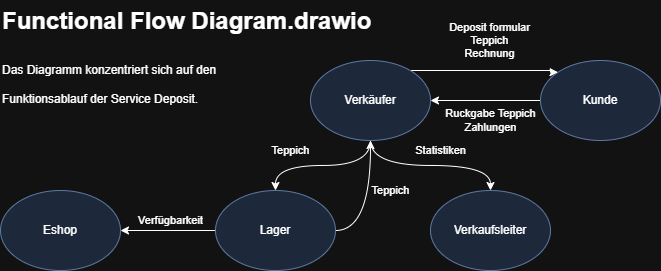

The diagram above was exported from draw.io. Its source (the exported page's mxGraphModel, read from the mxfile embedded in the PNG):
<mxGraphModel dx="1539" dy="542" grid="1" gridSize="10" guides="1" tooltips="1" connect="1" arrows="1" fold="1" page="1" pageScale="1" pageWidth="827" pageHeight="1169" background="none" math="0" shadow="0">
  <root>
    <mxCell id="0" />
    <mxCell id="1" parent="0" />
    <mxCell id="Dpym83W2r3wn5uJE7Jd0-12" parent="1" style="text;html=1;whiteSpace=wrap;overflow=hidden;rounded=0;" value="&lt;h1 style=&quot;margin-top: 0px;&quot;&gt;&lt;span style=&quot;background-color: transparent;&quot;&gt;Functional Flow Diagram.drawio&lt;/span&gt;&lt;/h1&gt;&lt;h1 style=&quot;margin-top: 0px;&quot;&gt;&lt;span style=&quot;font-size: 12px; font-weight: 400;&quot;&gt;Das Diagramm konzentriert sich auf den&amp;nbsp;&lt;br&gt;&lt;/span&gt;&lt;span style=&quot;font-size: 12px; font-weight: 400; background-color: transparent; color: light-dark(rgb(0, 0, 0), rgb(255, 255, 255));&quot;&gt;Funktionsablauf der Service Deposit.&lt;/span&gt;&lt;/h1&gt;" vertex="1">
      <mxGeometry height="110" width="380" x="-90" y="240" as="geometry" />
    </mxCell>
    <mxCell id="MEHr8qcfyy5a8jdKH2mO-7" edge="1" parent="1" source="MEHr8qcfyy5a8jdKH2mO-1" style="edgeStyle=orthogonalEdgeStyle;rounded=0;orthogonalLoop=1;jettySize=auto;html=1;entryX=1;entryY=0.5;entryDx=0;entryDy=0;" target="MEHr8qcfyy5a8jdKH2mO-2">
      <mxGeometry relative="1" as="geometry" />
    </mxCell>
    <mxCell id="MEHr8qcfyy5a8jdKH2mO-8" connectable="0" parent="MEHr8qcfyy5a8jdKH2mO-7" style="edgeLabel;html=1;align=center;verticalAlign=middle;resizable=0;points=[];" value="Ruckgabe Teppich&lt;br&gt;Zahlungen" vertex="1">
      <mxGeometry relative="1" x="0.0078" as="geometry">
        <mxPoint x="5" y="20" as="offset" />
      </mxGeometry>
    </mxCell>
    <mxCell id="MEHr8qcfyy5a8jdKH2mO-1" parent="1" style="ellipse;whiteSpace=wrap;html=1;fillColor=#dae8fc;strokeColor=#6c8ebf;" value="Kunde" vertex="1">
      <mxGeometry height="80" width="120" x="450" y="300" as="geometry" />
    </mxCell>
    <mxCell id="MEHr8qcfyy5a8jdKH2mO-3" edge="1" parent="1" source="MEHr8qcfyy5a8jdKH2mO-2" style="edgeStyle=orthogonalEdgeStyle;rounded=0;orthogonalLoop=1;jettySize=auto;html=1;entryX=0;entryY=0;entryDx=0;entryDy=0;" target="MEHr8qcfyy5a8jdKH2mO-1">
      <mxGeometry relative="1" as="geometry">
        <Array as="points">
          <mxPoint x="460" y="310" />
          <mxPoint x="460" y="312" />
        </Array>
      </mxGeometry>
    </mxCell>
    <mxCell id="MEHr8qcfyy5a8jdKH2mO-4" connectable="0" parent="MEHr8qcfyy5a8jdKH2mO-3" style="edgeLabel;html=1;align=center;verticalAlign=middle;resizable=0;points=[];" value="Deposit formular&lt;br&gt;Teppich&lt;br&gt;Rechnung" vertex="1">
      <mxGeometry relative="1" x="0.0471" y="3" as="geometry">
        <mxPoint y="-27" as="offset" />
      </mxGeometry>
    </mxCell>
    <mxCell id="MEHr8qcfyy5a8jdKH2mO-9" edge="1" parent="1" source="MEHr8qcfyy5a8jdKH2mO-2" style="edgeStyle=orthogonalEdgeStyle;rounded=0;orthogonalLoop=1;jettySize=auto;html=1;entryX=0.5;entryY=0;entryDx=0;entryDy=0;curved=1;" target="MEHr8qcfyy5a8jdKH2mO-6">
      <mxGeometry relative="1" as="geometry" />
    </mxCell>
    <mxCell id="MEHr8qcfyy5a8jdKH2mO-10" connectable="0" parent="MEHr8qcfyy5a8jdKH2mO-9" style="edgeLabel;html=1;align=center;verticalAlign=middle;resizable=0;points=[];" value="Statistiken" vertex="1">
      <mxGeometry relative="1" x="-0.0235" as="geometry">
        <mxPoint x="12" y="-15" as="offset" />
      </mxGeometry>
    </mxCell>
    <mxCell id="MEHr8qcfyy5a8jdKH2mO-11" edge="1" parent="1" source="MEHr8qcfyy5a8jdKH2mO-2" style="edgeStyle=orthogonalEdgeStyle;rounded=0;orthogonalLoop=1;jettySize=auto;html=1;curved=1;" target="MEHr8qcfyy5a8jdKH2mO-5">
      <mxGeometry relative="1" as="geometry" />
    </mxCell>
    <mxCell id="MEHr8qcfyy5a8jdKH2mO-12" connectable="0" parent="MEHr8qcfyy5a8jdKH2mO-11" style="edgeLabel;html=1;align=center;verticalAlign=middle;resizable=0;points=[];" value="Teppich" vertex="1">
      <mxGeometry relative="1" x="0.0189" y="-1" as="geometry">
        <mxPoint x="-31" y="-14" as="offset" />
      </mxGeometry>
    </mxCell>
    <mxCell id="MEHr8qcfyy5a8jdKH2mO-2" parent="1" style="ellipse;whiteSpace=wrap;html=1;fillColor=#dae8fc;strokeColor=#6c8ebf;" value="Verkäufer" vertex="1">
      <mxGeometry height="80" width="120" x="220" y="300" as="geometry" />
    </mxCell>
    <mxCell id="MEHr8qcfyy5a8jdKH2mO-13" edge="1" parent="1" source="MEHr8qcfyy5a8jdKH2mO-5" style="edgeStyle=orthogonalEdgeStyle;rounded=0;orthogonalLoop=1;jettySize=auto;html=1;curved=1;">
      <mxGeometry relative="1" as="geometry">
        <mxPoint x="280" y="380" as="targetPoint" />
      </mxGeometry>
    </mxCell>
    <mxCell id="MEHr8qcfyy5a8jdKH2mO-14" connectable="0" parent="MEHr8qcfyy5a8jdKH2mO-13" style="edgeLabel;html=1;align=center;verticalAlign=middle;resizable=0;points=[];" value="Teppich" vertex="1">
      <mxGeometry relative="1" x="0.1385" y="3" as="geometry">
        <mxPoint x="23" y="-4" as="offset" />
      </mxGeometry>
    </mxCell>
    <mxCell id="MEHr8qcfyy5a8jdKH2mO-16" edge="1" parent="1" source="MEHr8qcfyy5a8jdKH2mO-5" style="edgeStyle=orthogonalEdgeStyle;rounded=0;orthogonalLoop=1;jettySize=auto;html=1;entryX=1;entryY=0.5;entryDx=0;entryDy=0;" target="MEHr8qcfyy5a8jdKH2mO-15">
      <mxGeometry relative="1" as="geometry" />
    </mxCell>
    <mxCell id="MEHr8qcfyy5a8jdKH2mO-17" connectable="0" parent="MEHr8qcfyy5a8jdKH2mO-16" style="edgeLabel;html=1;align=center;verticalAlign=middle;resizable=0;points=[];" value="&lt;span style=&quot;color: rgba(0, 0, 0, 0); font-family: monospace; font-size: 0px; text-align: start; background-color: rgb(27, 29, 30);&quot;&gt;%3CmxGraphModel%3E%3Croot%3E%3CmxCell%20id%3D%220%22%2F%3E%3CmxCell%20id%3D%221%22%20parent%3D%220%22%2F%3E%3CmxCell%20id%3D%222%22%20parent%3D%221%22%20style%3D%22ellipse%3BwhiteSpace%3Dwrap%3Bhtml%3D1%3BfillColor%3D%23dae8fc%3BstrokeColor%3D%236c8ebf%3B%22%20value%3D%22Lager%22%20vertex%3D%221%22%3E%3CmxGeometry%20height%3D%2280%22%20width%3D%22120%22%20x%3D%22125%22%20y%3D%22430%22%20as%3D%22geometry%22%2F%3E%3C%2FmxCell%3E%3C%2Froot%3E%3C%2FmxGraphModel%3E&lt;/span&gt;" vertex="1">
      <mxGeometry relative="1" x="-0.2254" y="3" as="geometry">
        <mxPoint as="offset" />
      </mxGeometry>
    </mxCell>
    <mxCell id="MEHr8qcfyy5a8jdKH2mO-18" connectable="0" parent="MEHr8qcfyy5a8jdKH2mO-16" style="edgeLabel;html=1;align=center;verticalAlign=middle;resizable=0;points=[];" value="Verfügbarkeit" vertex="1">
      <mxGeometry relative="1" x="-0.2" y="2" as="geometry">
        <mxPoint x="-7" y="-12" as="offset" />
      </mxGeometry>
    </mxCell>
    <mxCell id="MEHr8qcfyy5a8jdKH2mO-5" parent="1" style="ellipse;whiteSpace=wrap;html=1;fillColor=#dae8fc;strokeColor=#6c8ebf;" value="Lager" vertex="1">
      <mxGeometry height="80" width="120" x="125" y="430" as="geometry" />
    </mxCell>
    <mxCell id="MEHr8qcfyy5a8jdKH2mO-6" parent="1" style="ellipse;whiteSpace=wrap;html=1;fillColor=#dae8fc;strokeColor=#6c8ebf;" value="Verkaufsleiter" vertex="1">
      <mxGeometry height="80" width="120" x="340" y="430" as="geometry" />
    </mxCell>
    <mxCell id="MEHr8qcfyy5a8jdKH2mO-15" parent="1" style="ellipse;whiteSpace=wrap;html=1;fillColor=#dae8fc;strokeColor=#6c8ebf;" value="Eshop" vertex="1">
      <mxGeometry height="80" width="120" x="-90" y="430" as="geometry" />
    </mxCell>
  </root>
</mxGraphModel>